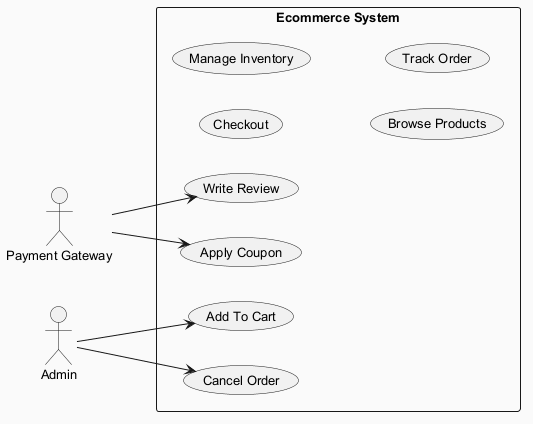

The diagram above was rendered by PlantUML. Its source (embedded in the PNG):
@startuml
skinparam backgroundColor #FAFAFA
skinparam classBackgroundColor #FFF3E0
skinparam classBorderColor #E65100
skinparam defaultFontSize 13
left to right direction
actor "Payment Gateway" as PaymentGateway
actor "Admin" as Admin
rectangle "Ecommerce System" {
  usecase "Write Review" as UC_WriteReview
  usecase "Cancel Order" as UC_CancelOrder
  usecase "Checkout" as UC_Checkout
  usecase "Manage Inventory" as UC_ManageInventory
  usecase "Apply Coupon" as UC_ApplyCoupon
  usecase "Browse Products" as UC_BrowseProducts
  usecase "Track Order" as UC_TrackOrder
  usecase "Add To Cart" as UC_AddToCart
}
PaymentGateway --> UC_ApplyCoupon
PaymentGateway --> UC_WriteReview
Admin --> UC_AddToCart
Admin --> UC_CancelOrder
@enduml